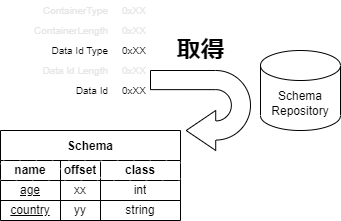

The diagram above was exported from draw.io. Its source (the exported page's mxGraphModel, read from the mxfile embedded in the PNG):
<mxGraphModel dx="377" dy="639" grid="1" gridSize="10" guides="1" tooltips="1" connect="1" arrows="1" fold="1" page="1" pageScale="1" pageWidth="827" pageHeight="1169" math="0" shadow="0">
  <root>
    <mxCell id="0" />
    <mxCell id="1" parent="0" />
    <mxCell id="41" value="ContainerType" style="text;html=1;strokeColor=none;fillColor=none;align=right;verticalAlign=middle;whiteSpace=wrap;rounded=0;fontSize=10;fontColor=#E6E6E6;" parent="1" vertex="1">
      <mxGeometry x="140" y="400" width="90" height="20" as="geometry" />
    </mxCell>
    <mxCell id="42" value="ContainerLength" style="text;html=1;strokeColor=none;fillColor=none;align=right;verticalAlign=middle;whiteSpace=wrap;rounded=0;fontSize=10;fontColor=#E6E6E6;" parent="1" vertex="1">
      <mxGeometry x="140" y="420" width="90" height="20" as="geometry" />
    </mxCell>
    <mxCell id="43" value="Data Id Type" style="text;html=1;strokeColor=none;fillColor=none;align=right;verticalAlign=middle;whiteSpace=wrap;rounded=0;fontSize=10;" parent="1" vertex="1">
      <mxGeometry x="140" y="440" width="90" height="20" as="geometry" />
    </mxCell>
    <mxCell id="44" value="Data Id Length" style="text;html=1;strokeColor=none;fillColor=none;align=right;verticalAlign=middle;whiteSpace=wrap;rounded=0;fontSize=10;fontColor=#E6E6E6;" parent="1" vertex="1">
      <mxGeometry x="140" y="460" width="90" height="20" as="geometry" />
    </mxCell>
    <mxCell id="45" value="Data Id" style="text;html=1;strokeColor=none;fillColor=none;align=right;verticalAlign=middle;whiteSpace=wrap;rounded=0;fontSize=10;" parent="1" vertex="1">
      <mxGeometry x="140" y="480" width="90" height="20" as="geometry" />
    </mxCell>
    <mxCell id="46" value="0xXX" style="text;html=1;strokeColor=none;fillColor=none;align=left;verticalAlign=middle;whiteSpace=wrap;rounded=0;fontSize=10;fontColor=#E6E6E6;" parent="1" vertex="1">
      <mxGeometry x="240" y="400" width="40" height="20" as="geometry" />
    </mxCell>
    <mxCell id="47" value="0xXX" style="text;html=1;strokeColor=none;fillColor=none;align=left;verticalAlign=middle;whiteSpace=wrap;rounded=0;fontSize=10;fontColor=#E6E6E6;" parent="1" vertex="1">
      <mxGeometry x="240" y="420" width="40" height="20" as="geometry" />
    </mxCell>
    <mxCell id="48" value="0xXX" style="text;html=1;strokeColor=none;fillColor=none;align=left;verticalAlign=middle;whiteSpace=wrap;rounded=0;fontSize=10;" parent="1" vertex="1">
      <mxGeometry x="240" y="440" width="40" height="20" as="geometry" />
    </mxCell>
    <mxCell id="49" value="0xXX" style="text;html=1;strokeColor=none;fillColor=none;align=left;verticalAlign=middle;whiteSpace=wrap;rounded=0;fontSize=10;fontColor=#E6E6E6;" parent="1" vertex="1">
      <mxGeometry x="240" y="460" width="40" height="20" as="geometry" />
    </mxCell>
    <mxCell id="50" value="0xXX" style="text;html=1;strokeColor=none;fillColor=none;align=left;verticalAlign=middle;whiteSpace=wrap;rounded=0;fontSize=10;" parent="1" vertex="1">
      <mxGeometry x="240" y="480" width="40" height="20" as="geometry" />
    </mxCell>
    <mxCell id="55" value="Schema&lt;br&gt;Repository" style="shape=cylinder3;whiteSpace=wrap;html=1;boundedLbl=1;backgroundOutline=1;size=15;" vertex="1" parent="1">
      <mxGeometry x="380" y="450" width="80" height="80" as="geometry" />
    </mxCell>
    <mxCell id="56" value="" style="html=1;shadow=0;dashed=0;align=center;verticalAlign=middle;shape=mxgraph.arrows2.uTurnArrow;dy=9.57;arrowHead=40;dx2=29.54;rotation=-180;" vertex="1" parent="1">
      <mxGeometry x="270" y="470" width="100" height="80" as="geometry" />
    </mxCell>
    <mxCell id="60" value="Schema" style="shape=table;startSize=30;container=1;collapsible=0;childLayout=tableLayout;fontStyle=1;align=center;strokeWidth=1;" vertex="1" parent="1">
      <mxGeometry x="120" y="530" width="180" height="90" as="geometry" />
    </mxCell>
    <mxCell id="61" value="" style="shape=tableRow;horizontal=0;startSize=0;swimlaneHead=0;swimlaneBody=0;top=0;left=0;bottom=0;right=0;collapsible=0;dropTarget=0;fillColor=none;points=[[0,0.5],[1,0.5]];portConstraint=eastwest;" vertex="1" parent="60">
      <mxGeometry y="30" width="180" height="20" as="geometry" />
    </mxCell>
    <mxCell id="62" value="name" style="shape=partialRectangle;html=1;whiteSpace=wrap;connectable=0;fillColor=default;top=0;left=0;bottom=0;right=0;overflow=hidden;strokeColor=#d6b656;gradientColor=none;fillStyle=hatch;fontStyle=1" vertex="1" parent="61">
      <mxGeometry width="60" height="20" as="geometry">
        <mxRectangle width="60" height="20" as="alternateBounds" />
      </mxGeometry>
    </mxCell>
    <mxCell id="63" value="offset" style="shape=partialRectangle;html=1;whiteSpace=wrap;connectable=0;fillColor=default;top=0;left=0;bottom=0;right=0;overflow=hidden;strokeColor=#d6b656;gradientColor=none;fillStyle=hatch;fontStyle=1" vertex="1" parent="61">
      <mxGeometry x="60" width="40" height="20" as="geometry">
        <mxRectangle width="40" height="20" as="alternateBounds" />
      </mxGeometry>
    </mxCell>
    <mxCell id="64" value="class" style="shape=partialRectangle;html=1;whiteSpace=wrap;connectable=0;fillColor=default;top=0;left=0;bottom=0;right=0;overflow=hidden;strokeColor=#d6b656;gradientColor=none;fillStyle=hatch;fontStyle=1" vertex="1" parent="61">
      <mxGeometry x="100" width="80" height="20" as="geometry">
        <mxRectangle width="80" height="20" as="alternateBounds" />
      </mxGeometry>
    </mxCell>
    <mxCell id="65" value="" style="shape=tableRow;horizontal=0;startSize=0;swimlaneHead=0;swimlaneBody=0;top=0;left=0;bottom=0;right=0;collapsible=0;dropTarget=0;fillColor=none;points=[[0,0.5],[1,0.5]];portConstraint=eastwest;" vertex="1" parent="60">
      <mxGeometry y="50" width="180" height="20" as="geometry" />
    </mxCell>
    <mxCell id="66" value="age" style="shape=partialRectangle;html=1;whiteSpace=wrap;connectable=0;fillColor=none;top=0;left=0;bottom=0;right=0;overflow=hidden;fontStyle=4" vertex="1" parent="65">
      <mxGeometry width="60" height="20" as="geometry">
        <mxRectangle width="60" height="20" as="alternateBounds" />
      </mxGeometry>
    </mxCell>
    <mxCell id="67" value="xx" style="shape=partialRectangle;html=1;whiteSpace=wrap;connectable=0;fillColor=none;top=0;left=0;bottom=0;right=0;overflow=hidden;" vertex="1" parent="65">
      <mxGeometry x="60" width="40" height="20" as="geometry">
        <mxRectangle width="40" height="20" as="alternateBounds" />
      </mxGeometry>
    </mxCell>
    <mxCell id="68" value="int" style="shape=partialRectangle;html=1;whiteSpace=wrap;connectable=0;fillColor=none;top=0;left=0;bottom=0;right=0;overflow=hidden;" vertex="1" parent="65">
      <mxGeometry x="100" width="80" height="20" as="geometry">
        <mxRectangle width="80" height="20" as="alternateBounds" />
      </mxGeometry>
    </mxCell>
    <mxCell id="69" value="" style="shape=tableRow;horizontal=0;startSize=0;swimlaneHead=0;swimlaneBody=0;top=0;left=0;bottom=0;right=0;collapsible=0;dropTarget=0;fillColor=none;points=[[0,0.5],[1,0.5]];portConstraint=eastwest;" vertex="1" parent="60">
      <mxGeometry y="70" width="180" height="20" as="geometry" />
    </mxCell>
    <mxCell id="70" value="country" style="shape=partialRectangle;html=1;whiteSpace=wrap;connectable=0;fillColor=none;top=0;left=0;bottom=0;right=0;overflow=hidden;fontStyle=4" vertex="1" parent="69">
      <mxGeometry width="60" height="20" as="geometry">
        <mxRectangle width="60" height="20" as="alternateBounds" />
      </mxGeometry>
    </mxCell>
    <mxCell id="71" value="yy" style="shape=partialRectangle;html=1;whiteSpace=wrap;connectable=0;fillColor=none;top=0;left=0;bottom=0;right=0;overflow=hidden;" vertex="1" parent="69">
      <mxGeometry x="60" width="40" height="20" as="geometry">
        <mxRectangle width="40" height="20" as="alternateBounds" />
      </mxGeometry>
    </mxCell>
    <mxCell id="72" value="string" style="shape=partialRectangle;html=1;whiteSpace=wrap;connectable=0;fillColor=none;top=0;left=0;bottom=0;right=0;overflow=hidden;" vertex="1" parent="69">
      <mxGeometry x="100" width="80" height="20" as="geometry">
        <mxRectangle width="80" height="20" as="alternateBounds" />
      </mxGeometry>
    </mxCell>
    <mxCell id="73" value="取得" style="text;strokeColor=none;fillColor=none;html=1;fontSize=24;fontStyle=1;verticalAlign=middle;align=center;fontColor=#000000;" vertex="1" parent="1">
      <mxGeometry x="270" y="430" width="100" height="40" as="geometry" />
    </mxCell>
  </root>
</mxGraphModel>